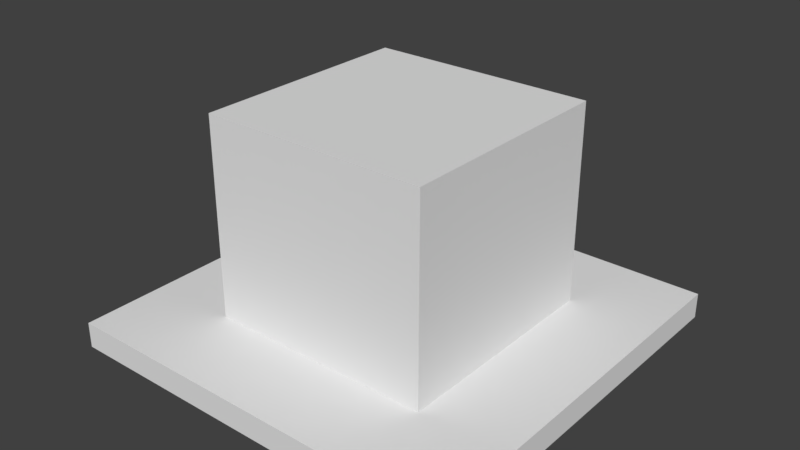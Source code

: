 # Source: Tophat.blend  (saved by Blender 2.79.0; exported with 4.5.12 LTS)
import bpy
from mathutils import Matrix  # noqa: F401  (used for matrix-valued properties, if any)

bpy.ops.wm.read_factory_settings(use_empty=True)
scene = bpy.context.scene
scene.name = 'Scene'

# ---- collections
col_collection_1 = bpy.data.collections.new('Collection 1'); scene.collection.children.link(col_collection_1)

# ---- world
world_world = bpy.data.worlds.new('World'); scene.world = world_world
world_world.color = (0.05088, 0.05088, 0.05088)
world_world.use_sun_shadow = False
world_world.sun_shadow_jitter_overblur = 0.0
world_world.cycles.sampling_method = 'MANUAL'

# ---- meshes
me_plane_001 = bpy.data.meshes.new('Plane.001')
me_plane_001.from_pydata([(-1.0, -1.0, 0.0), (1.0, -1.0, 0.0), (-1.0, 1.0, 0.0), (1.0, 1.0, 0.0), (-1.0, 1.0, 0.1272), (-1.0, -1.0, 0.1272), (1.0, -1.0, 0.1272), (1.0, 1.0, 0.1272), (-0.5648, 0.5648, 0.1272), (-0.5648, -0.5648, 0.1272), (0.5648, -0.5648, 0.1272), (0.5648, 0.5648, 0.1272), (-0.5648, 0.5648, 1.119), (-0.5648, -0.5648, 1.119), (0.5648, -0.5648, 1.119), (0.5648, 0.5648, 1.119)], [], [(0, 2, 3, 1), (7, 4, 8, 11), (2, 0, 5, 4), (3, 2, 4, 7), (0, 1, 6, 5), (1, 3, 7, 6), (10, 11, 15, 14), (5, 6, 10, 9), (6, 7, 11, 10), (4, 5, 9, 8), (13, 14, 15, 12), (8, 9, 13, 12), (11, 8, 12, 15), (9, 10, 14, 13)])
me_plane_001.use_remesh_preserve_volume = False
me_plane_001.use_remesh_preserve_attributes = False
me_plane_001.use_mirror_vertex_groups = False
me_plane_001.update()

# ---- objects
ob_plane = bpy.data.objects.new('Plane', me_plane_001)

# ---- transforms, parenting, visibility, modifiers, constraints
ob_plane.location = (0.0, 0.0, 0.0)
ob_plane.lineart.crease_threshold = 0.0

# ---- collection membership
col_collection_1.objects.link(ob_plane)

# ---- scene / render settings (as saved in the file)
scene.frame_start = 1; scene.frame_end = 250; scene.frame_set(1)
scene.render.engine = 'BLENDER_EEVEE_NEXT'
scene.render.resolution_percentage = 50
scene.render.dither_intensity = 0.0
scene.cycles.use_denoising = False
scene.cycles.samples = 128
scene.cycles.sampling_pattern = 'TABULATED_SOBOL'
scene.cycles.use_adaptive_sampling = False
scene.cycles.use_light_tree = False
scene.cycles.blur_glossy = 0.0
scene.cycles.sample_clamp_indirect = 0.0
scene.view_settings.view_transform = 'Standard'
bpy.context.view_layer.update()

# ---- added for rendering (the .blend has no active camera and no usable light): camera, sun
cam_auto = bpy.data.cameras.new('AutoCamera')
cam_auto.lens = 50.0
cam_auto.sensor_width = 36.0
cam_auto.clip_end = 1000.0
ob_auto_camera = bpy.data.objects.new('AutoCamera', cam_auto)
scene.collection.objects.link(ob_auto_camera)
ob_auto_camera.location = (2.81416, -3.37699, 2.81064)
ob_auto_camera.rotation_euler = (1.09748, -7.21219e-08, 0.694738)
scene.camera = ob_auto_camera
light_auto_sun = bpy.data.lights.new('AutoSun', 'SUN')
light_auto_sun.energy = 3.0
light_auto_sun.angle = 0.0523599
ob_auto_sun = bpy.data.objects.new('AutoSun', light_auto_sun)
scene.collection.objects.link(ob_auto_sun)
ob_auto_sun.rotation_euler = (0.872665, 0.174533, 0.523599)
bpy.context.view_layer.update()
